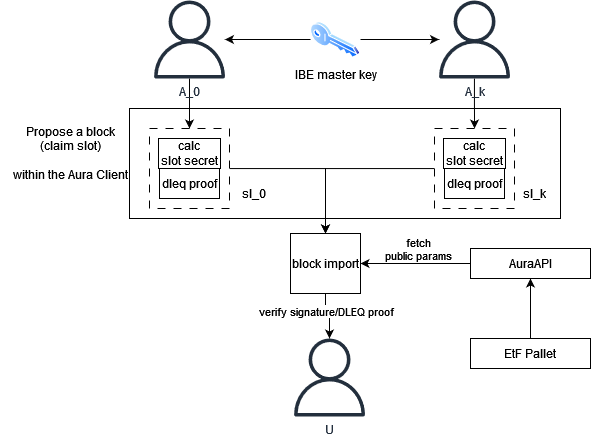

The diagram above was exported from draw.io. Its source (the exported page's mxGraphModel, read from the mxfile embedded in the PNG):
<mxGraphModel dx="1641" dy="773" grid="1" gridSize="10" guides="1" tooltips="1" connect="1" arrows="1" fold="1" page="1" pageScale="1" pageWidth="850" pageHeight="1100" math="0" shadow="0">
  <root>
    <mxCell id="0" />
    <mxCell id="1" parent="0" />
    <mxCell id="8AUZQAvDaVBM1AoVnykj-28" value="" style="rounded=0;whiteSpace=wrap;html=1;" vertex="1" parent="1">
      <mxGeometry x="119" y="340" width="431" height="110" as="geometry" />
    </mxCell>
    <mxCell id="8AUZQAvDaVBM1AoVnykj-9" value="" style="edgeStyle=orthogonalEdgeStyle;rounded=0;orthogonalLoop=1;jettySize=auto;html=1;" edge="1" parent="1" source="8AUZQAvDaVBM1AoVnykj-1" target="8AUZQAvDaVBM1AoVnykj-8">
      <mxGeometry relative="1" as="geometry" />
    </mxCell>
    <mxCell id="8AUZQAvDaVBM1AoVnykj-1" value="A_k" style="sketch=0;outlineConnect=0;fontColor=#232F3E;gradientColor=none;fillColor=#232F3D;strokeColor=none;dashed=0;verticalLabelPosition=bottom;verticalAlign=top;align=center;html=1;fontSize=12;fontStyle=0;aspect=fixed;pointerEvents=1;shape=mxgraph.aws4.user;" vertex="1" parent="1">
      <mxGeometry x="425" y="232" width="78" height="78" as="geometry" />
    </mxCell>
    <mxCell id="8AUZQAvDaVBM1AoVnykj-7" value="" style="edgeStyle=orthogonalEdgeStyle;rounded=0;orthogonalLoop=1;jettySize=auto;html=1;" edge="1" parent="1" source="8AUZQAvDaVBM1AoVnykj-2" target="8AUZQAvDaVBM1AoVnykj-6">
      <mxGeometry relative="1" as="geometry" />
    </mxCell>
    <mxCell id="8AUZQAvDaVBM1AoVnykj-2" value="A_0" style="sketch=0;outlineConnect=0;fontColor=#232F3E;gradientColor=none;fillColor=#232F3D;strokeColor=none;dashed=0;verticalLabelPosition=bottom;verticalAlign=top;align=center;html=1;fontSize=12;fontStyle=0;aspect=fixed;pointerEvents=1;shape=mxgraph.aws4.user;" vertex="1" parent="1">
      <mxGeometry x="140" y="232" width="78" height="78" as="geometry" />
    </mxCell>
    <mxCell id="8AUZQAvDaVBM1AoVnykj-4" style="edgeStyle=orthogonalEdgeStyle;rounded=0;orthogonalLoop=1;jettySize=auto;html=1;" edge="1" parent="1" source="8AUZQAvDaVBM1AoVnykj-3" target="8AUZQAvDaVBM1AoVnykj-2">
      <mxGeometry relative="1" as="geometry" />
    </mxCell>
    <mxCell id="8AUZQAvDaVBM1AoVnykj-5" style="edgeStyle=orthogonalEdgeStyle;rounded=0;orthogonalLoop=1;jettySize=auto;html=1;" edge="1" parent="1" source="8AUZQAvDaVBM1AoVnykj-3" target="8AUZQAvDaVBM1AoVnykj-1">
      <mxGeometry relative="1" as="geometry" />
    </mxCell>
    <mxCell id="8AUZQAvDaVBM1AoVnykj-3" value="IBE master key" style="image;aspect=fixed;perimeter=ellipsePerimeter;html=1;align=center;shadow=0;dashed=0;spacingTop=3;image=img/lib/active_directory/key.svg;" vertex="1" parent="1">
      <mxGeometry x="300" y="252.5" width="50" height="37" as="geometry" />
    </mxCell>
    <mxCell id="8AUZQAvDaVBM1AoVnykj-19" style="edgeStyle=orthogonalEdgeStyle;rounded=0;orthogonalLoop=1;jettySize=auto;html=1;entryX=0.5;entryY=0;entryDx=0;entryDy=0;" edge="1" parent="1" source="8AUZQAvDaVBM1AoVnykj-6" target="8AUZQAvDaVBM1AoVnykj-18">
      <mxGeometry relative="1" as="geometry" />
    </mxCell>
    <mxCell id="8AUZQAvDaVBM1AoVnykj-6" value="" style="whiteSpace=wrap;html=1;aspect=fixed;dashed=1;dashPattern=8 8;" vertex="1" parent="1">
      <mxGeometry x="139" y="360" width="80" height="80" as="geometry" />
    </mxCell>
    <mxCell id="8AUZQAvDaVBM1AoVnykj-20" style="edgeStyle=orthogonalEdgeStyle;rounded=0;orthogonalLoop=1;jettySize=auto;html=1;entryX=0.5;entryY=0;entryDx=0;entryDy=0;" edge="1" parent="1" source="8AUZQAvDaVBM1AoVnykj-8" target="8AUZQAvDaVBM1AoVnykj-18">
      <mxGeometry relative="1" as="geometry" />
    </mxCell>
    <mxCell id="8AUZQAvDaVBM1AoVnykj-8" value="" style="whiteSpace=wrap;html=1;aspect=fixed;dashed=1;dashPattern=8 8;" vertex="1" parent="1">
      <mxGeometry x="424" y="360" width="80" height="80" as="geometry" />
    </mxCell>
    <mxCell id="8AUZQAvDaVBM1AoVnykj-10" value="dleq proof" style="rounded=0;whiteSpace=wrap;html=1;" vertex="1" parent="1">
      <mxGeometry x="149" y="400" width="60" height="30" as="geometry" />
    </mxCell>
    <mxCell id="8AUZQAvDaVBM1AoVnykj-11" value="&lt;div&gt;calc&lt;br&gt;&lt;/div&gt;&lt;div&gt;slot secret&lt;/div&gt;" style="rounded=0;whiteSpace=wrap;html=1;" vertex="1" parent="1">
      <mxGeometry x="148" y="370" width="62" height="30" as="geometry" />
    </mxCell>
    <mxCell id="8AUZQAvDaVBM1AoVnykj-14" value="dleq proof" style="rounded=0;whiteSpace=wrap;html=1;" vertex="1" parent="1">
      <mxGeometry x="434" y="400" width="60" height="30" as="geometry" />
    </mxCell>
    <mxCell id="8AUZQAvDaVBM1AoVnykj-15" value="&lt;div&gt;calc&lt;br&gt;&lt;/div&gt;&lt;div&gt;slot secret&lt;/div&gt;" style="rounded=0;whiteSpace=wrap;html=1;" vertex="1" parent="1">
      <mxGeometry x="433" y="370" width="62" height="30" as="geometry" />
    </mxCell>
    <mxCell id="8AUZQAvDaVBM1AoVnykj-16" value="&lt;div&gt;Propose a block&lt;/div&gt;&lt;div&gt;(claim slot)&lt;br&gt;&lt;/div&gt;&lt;div&gt;&lt;br&gt;&lt;/div&gt;&lt;div&gt;within the Aura Client&lt;br&gt;&lt;/div&gt;" style="text;html=1;align=center;verticalAlign=middle;resizable=0;points=[];autosize=1;strokeColor=none;fillColor=none;" vertex="1" parent="1">
      <mxGeometry x="-10" y="350" width="140" height="70" as="geometry" />
    </mxCell>
    <mxCell id="8AUZQAvDaVBM1AoVnykj-17" value="U" style="sketch=0;outlineConnect=0;fontColor=#232F3E;gradientColor=none;fillColor=#232F3D;strokeColor=none;dashed=0;verticalLabelPosition=bottom;verticalAlign=top;align=center;html=1;fontSize=12;fontStyle=0;aspect=fixed;pointerEvents=1;shape=mxgraph.aws4.user;" vertex="1" parent="1">
      <mxGeometry x="280" y="570" width="78" height="78" as="geometry" />
    </mxCell>
    <mxCell id="8AUZQAvDaVBM1AoVnykj-25" value="" style="edgeStyle=orthogonalEdgeStyle;rounded=0;orthogonalLoop=1;jettySize=auto;html=1;" edge="1" parent="1" source="8AUZQAvDaVBM1AoVnykj-18" target="8AUZQAvDaVBM1AoVnykj-17">
      <mxGeometry relative="1" as="geometry" />
    </mxCell>
    <mxCell id="8AUZQAvDaVBM1AoVnykj-27" value="verify signature/DLEQ proof" style="edgeLabel;html=1;align=center;verticalAlign=middle;resizable=0;points=[];" vertex="1" connectable="0" parent="8AUZQAvDaVBM1AoVnykj-25">
      <mxGeometry x="-0.6004" y="1" relative="1" as="geometry">
        <mxPoint x="-1" y="8" as="offset" />
      </mxGeometry>
    </mxCell>
    <mxCell id="8AUZQAvDaVBM1AoVnykj-18" value="&lt;div&gt;block import&lt;/div&gt;" style="rounded=0;whiteSpace=wrap;html=1;" vertex="1" parent="1">
      <mxGeometry x="280" y="465" width="70" height="60" as="geometry" />
    </mxCell>
    <mxCell id="8AUZQAvDaVBM1AoVnykj-24" value="" style="edgeStyle=orthogonalEdgeStyle;rounded=0;orthogonalLoop=1;jettySize=auto;html=1;" edge="1" parent="1" source="8AUZQAvDaVBM1AoVnykj-21" target="8AUZQAvDaVBM1AoVnykj-22">
      <mxGeometry relative="1" as="geometry" />
    </mxCell>
    <mxCell id="8AUZQAvDaVBM1AoVnykj-21" value="EtF Pallet" style="rounded=0;whiteSpace=wrap;html=1;" vertex="1" parent="1">
      <mxGeometry x="460" y="570" width="120" height="30" as="geometry" />
    </mxCell>
    <mxCell id="8AUZQAvDaVBM1AoVnykj-23" value="" style="edgeStyle=orthogonalEdgeStyle;rounded=0;orthogonalLoop=1;jettySize=auto;html=1;" edge="1" parent="1" source="8AUZQAvDaVBM1AoVnykj-22" target="8AUZQAvDaVBM1AoVnykj-18">
      <mxGeometry relative="1" as="geometry" />
    </mxCell>
    <mxCell id="8AUZQAvDaVBM1AoVnykj-26" value="&lt;div&gt;fetch&lt;br&gt;&lt;/div&gt;&lt;div&gt;public params&lt;/div&gt;" style="edgeLabel;html=1;align=center;verticalAlign=middle;resizable=0;points=[];" vertex="1" connectable="0" parent="8AUZQAvDaVBM1AoVnykj-23">
      <mxGeometry x="0.2588" y="-4" relative="1" as="geometry">
        <mxPoint x="17" y="-11" as="offset" />
      </mxGeometry>
    </mxCell>
    <mxCell id="8AUZQAvDaVBM1AoVnykj-22" value="AuraAPI" style="whiteSpace=wrap;html=1;" vertex="1" parent="1">
      <mxGeometry x="460" y="480" width="120" height="30" as="geometry" />
    </mxCell>
    <mxCell id="8AUZQAvDaVBM1AoVnykj-29" value="sl_0" style="text;html=1;align=center;verticalAlign=middle;resizable=0;points=[];autosize=1;strokeColor=none;fillColor=none;" vertex="1" parent="1">
      <mxGeometry x="218" y="410" width="50" height="30" as="geometry" />
    </mxCell>
    <mxCell id="8AUZQAvDaVBM1AoVnykj-30" value="sl_k" style="text;html=1;align=center;verticalAlign=middle;resizable=0;points=[];autosize=1;strokeColor=none;fillColor=none;" vertex="1" parent="1">
      <mxGeometry x="504" y="410" width="40" height="30" as="geometry" />
    </mxCell>
  </root>
</mxGraphModel>